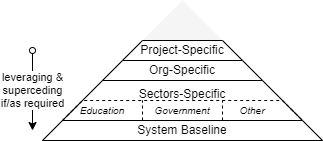

The diagram above was exported from draw.io. Its source (the exported page's mxGraphModel, read from the mxfile embedded in the PNG):
<mxGraphModel dx="782" dy="517" grid="1" gridSize="10" guides="1" tooltips="1" connect="1" arrows="1" fold="1" page="1" pageScale="1" pageWidth="827" pageHeight="1169" math="0" shadow="0">
  <root>
    <mxCell id="0" />
    <mxCell id="1" parent="0" />
    <mxCell id="Gn2PjE0u4oeQyPnQltGL-1" value="" style="triangle;whiteSpace=wrap;html=1;rotation=-90;fillColor=#f5f5f5;fontColor=#333333;strokeColor=none;" parent="1" vertex="1">
      <mxGeometry x="220" y="60" width="40" height="80" as="geometry" />
    </mxCell>
    <mxCell id="Gn2PjE0u4oeQyPnQltGL-2" value="Project-Specific" style="shape=trapezoid;perimeter=trapezoidPerimeter;whiteSpace=wrap;html=1;fixedSize=1;" parent="1" vertex="1">
      <mxGeometry x="180" y="120" width="120" height="20" as="geometry" />
    </mxCell>
    <mxCell id="Gn2PjE0u4oeQyPnQltGL-3" value="Org-Specific" style="shape=trapezoid;perimeter=trapezoidPerimeter;whiteSpace=wrap;html=1;fixedSize=1;" parent="1" vertex="1">
      <mxGeometry x="160" y="140" width="160" height="20" as="geometry" />
    </mxCell>
    <mxCell id="Gn2PjE0u4oeQyPnQltGL-4" value="Sectors-Specific" style="shape=trapezoid;perimeter=trapezoidPerimeter;whiteSpace=wrap;html=1;fixedSize=1;size=40;verticalAlign=top;" parent="1" vertex="1">
      <mxGeometry x="120" y="160" width="240" height="40" as="geometry" />
    </mxCell>
    <mxCell id="Gn2PjE0u4oeQyPnQltGL-5" value="System Baseline" style="shape=trapezoid;perimeter=trapezoidPerimeter;whiteSpace=wrap;html=1;fixedSize=1;" parent="1" vertex="1">
      <mxGeometry x="100" y="200" width="280" height="20" as="geometry" />
    </mxCell>
    <mxCell id="Gn2PjE0u4oeQyPnQltGL-6" value="leveraging &amp;amp;&lt;br&gt;superceding&lt;br&gt;if/as required" style="endArrow=classic;html=1;rounded=0;startArrow=oval;startFill=0;" parent="1" edge="1">
      <mxGeometry width="50" height="50" relative="1" as="geometry">
        <mxPoint x="90" y="130" as="sourcePoint" />
        <mxPoint x="90" y="210" as="targetPoint" />
      </mxGeometry>
    </mxCell>
    <mxCell id="Gn2PjE0u4oeQyPnQltGL-7" value="" style="shape=trapezoid;perimeter=trapezoidPerimeter;whiteSpace=wrap;html=1;fixedSize=1;dashed=1;fillColor=none;" parent="1" vertex="1">
      <mxGeometry x="120" y="180" width="240" height="20" as="geometry" />
    </mxCell>
    <mxCell id="Gn2PjE0u4oeQyPnQltGL-8" value="" style="endArrow=none;dashed=1;html=1;strokeWidth=1;rounded=0;entryX=0.5;entryY=0;entryDx=0;entryDy=0;exitX=0.5;exitY=1;exitDx=0;exitDy=0;" parent="1" edge="1">
      <mxGeometry width="50" height="50" relative="1" as="geometry">
        <mxPoint x="200" y="200" as="sourcePoint" />
        <mxPoint x="200" y="180" as="targetPoint" />
      </mxGeometry>
    </mxCell>
    <mxCell id="Gn2PjE0u4oeQyPnQltGL-9" value="Education" style="text;html=1;strokeColor=none;fillColor=none;align=center;verticalAlign=middle;whiteSpace=wrap;rounded=0;dashed=1;fontStyle=2;fontSize=10;" parent="1" vertex="1">
      <mxGeometry x="130" y="180" width="60" height="20" as="geometry" />
    </mxCell>
    <mxCell id="Gn2PjE0u4oeQyPnQltGL-10" value="Government" style="text;html=1;strokeColor=none;fillColor=none;align=center;verticalAlign=middle;whiteSpace=wrap;rounded=0;dashed=1;fontStyle=2;fontSize=10;" parent="1" vertex="1">
      <mxGeometry x="210" y="180" width="60" height="20" as="geometry" />
    </mxCell>
    <mxCell id="Gn2PjE0u4oeQyPnQltGL-11" value="" style="endArrow=none;dashed=1;html=1;strokeWidth=1;rounded=0;entryX=0.5;entryY=0;entryDx=0;entryDy=0;exitX=0.5;exitY=1;exitDx=0;exitDy=0;" parent="1" edge="1">
      <mxGeometry width="50" height="50" relative="1" as="geometry">
        <mxPoint x="280" y="200" as="sourcePoint" />
        <mxPoint x="280" y="180" as="targetPoint" />
      </mxGeometry>
    </mxCell>
    <mxCell id="Gn2PjE0u4oeQyPnQltGL-12" value="Other" style="text;html=1;strokeColor=none;fillColor=none;align=center;verticalAlign=middle;whiteSpace=wrap;rounded=0;dashed=1;fontStyle=2;fontSize=10;" parent="1" vertex="1">
      <mxGeometry x="280" y="180" width="60" height="20" as="geometry" />
    </mxCell>
  </root>
</mxGraphModel>